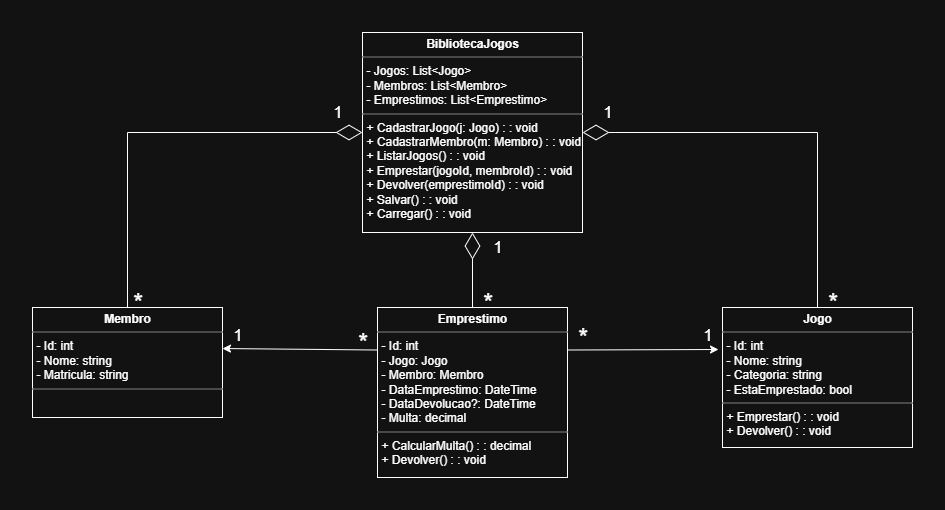

The diagram above was exported from draw.io. Its source (the exported page's mxGraphModel, read from the mxfile embedded in the PNG):
<mxGraphModel dx="1426" dy="777" grid="1" gridSize="10" guides="1" tooltips="1" connect="1" arrows="1" fold="1" page="1" pageScale="1" pageWidth="1100" pageHeight="850" background="none" math="0" shadow="0">
  <root>
    <mxCell id="0" />
    <mxCell id="1" parent="0" />
    <mxCell id="RS6C_gCxSn7v0s2dolcT-1" value="&lt;p style=&quot;margin:0px;margin-top:4px;text-align:center;&quot;&gt;&lt;b&gt;Jogo&lt;/b&gt;&lt;/p&gt;&lt;hr size=&quot;1&quot; style=&quot;border-style:solid;&quot;&gt;&lt;p style=&quot;margin:0px;margin-left:4px;&quot;&gt;- Id: int&lt;/p&gt;&lt;p style=&quot;margin:0px;margin-left:4px;&quot;&gt;- Nome: string&lt;/p&gt;&lt;p style=&quot;margin:0px;margin-left:4px;&quot;&gt;- Categoria: string&lt;/p&gt;&lt;p style=&quot;margin:0px;margin-left:4px;&quot;&gt;- EstaEmprestado: bool&lt;/p&gt;&lt;hr size=&quot;1&quot; style=&quot;border-style:solid;&quot;&gt;&lt;p style=&quot;margin:0px;margin-left:4px;&quot;&gt;+ Emprestar() : : void&lt;br&gt;+ Devolver() : : void&lt;/p&gt;" style="verticalAlign=top;align=left;overflow=fill;html=1;whiteSpace=wrap;" parent="1" vertex="1">
      <mxGeometry x="800" y="500" width="190" height="140" as="geometry" />
    </mxCell>
    <mxCell id="RS6C_gCxSn7v0s2dolcT-2" value="&lt;p style=&quot;margin:0px;margin-top:4px;text-align:center;&quot;&gt;&lt;b&gt;Membro&lt;/b&gt;&lt;/p&gt;&lt;hr size=&quot;1&quot; style=&quot;border-style:solid;&quot;&gt;&lt;p style=&quot;margin:0px;margin-left:4px;&quot;&gt;- Id: int&amp;nbsp; &amp;nbsp; &amp;nbsp; &amp;nbsp; &amp;nbsp;&lt;/p&gt;&lt;p style=&quot;margin:0px;margin-left:4px;&quot;&gt;- Nome: string&amp;nbsp; &amp;nbsp;&amp;nbsp;&lt;/p&gt;&lt;p style=&quot;margin:0px;margin-left:4px;&quot;&gt;- Matricula: string&lt;br&gt;&lt;/p&gt;&lt;hr size=&quot;1&quot; style=&quot;border-style:solid;&quot;&gt;&lt;p style=&quot;margin:0px;margin-left:4px;&quot;&gt;&lt;br&gt;&lt;/p&gt;" style="verticalAlign=top;align=left;overflow=fill;html=1;whiteSpace=wrap;" parent="1" vertex="1">
      <mxGeometry x="110" y="500" width="190" height="110" as="geometry" />
    </mxCell>
    <mxCell id="RS6C_gCxSn7v0s2dolcT-3" value="&lt;p style=&quot;margin:0px;margin-top:4px;text-align:center;&quot;&gt;&lt;b&gt;Emprestimo&lt;/b&gt;&lt;/p&gt;&lt;hr size=&quot;1&quot; style=&quot;border-style:solid;&quot;&gt;&lt;p style=&quot;margin:0px;margin-left:4px;&quot;&gt;- Id: int&lt;span style=&quot;background-color: transparent; color: light-dark(rgb(0, 0, 0), rgb(255, 255, 255));&quot;&gt;&amp;nbsp; &amp;nbsp;&lt;/span&gt;&lt;/p&gt;&lt;p style=&quot;margin:0px;margin-left:4px;&quot;&gt;- Jogo: Jogo&amp;nbsp; &amp;nbsp; &amp;nbsp;&amp;nbsp;&lt;/p&gt;&lt;p style=&quot;margin:0px;margin-left:4px;&quot;&gt;- Membro: Membro&amp;nbsp;&amp;nbsp;&lt;/p&gt;&lt;p style=&quot;margin:0px;margin-left:4px;&quot;&gt;- DataEmprestimo: DateTime&amp;nbsp;&lt;/p&gt;&lt;p style=&quot;margin:0px;margin-left:4px;&quot;&gt;- DataDevolucao?: DateTime&amp;nbsp;&lt;/p&gt;&lt;p style=&quot;margin:0px;margin-left:4px;&quot;&gt;- Multa: decimal&amp;nbsp;&lt;/p&gt;&lt;hr size=&quot;1&quot; style=&quot;border-style:solid;&quot;&gt;&lt;p style=&quot;margin:0px;margin-left:4px;&quot;&gt;+ CalcularMulta() : : decimal&amp;nbsp;&lt;/p&gt;&lt;p style=&quot;margin:0px;margin-left:4px;&quot;&gt;+ Devolver() : : void&lt;/p&gt;" style="verticalAlign=top;align=left;overflow=fill;html=1;whiteSpace=wrap;" parent="1" vertex="1">
      <mxGeometry x="455" y="500" width="190" height="170" as="geometry" />
    </mxCell>
    <mxCell id="RS6C_gCxSn7v0s2dolcT-4" value="&lt;p style=&quot;margin:0px;margin-top:4px;text-align:center;&quot;&gt;&lt;b&gt;BibliotecaJogos&lt;/b&gt;&lt;/p&gt;&lt;hr size=&quot;1&quot; style=&quot;border-style:solid;&quot;&gt;&lt;p style=&quot;margin:0px;margin-left:4px;&quot;&gt;- Jogos: List&amp;lt;Jogo&amp;gt;&amp;nbsp;&lt;/p&gt;&lt;p style=&quot;margin:0px;margin-left:4px;&quot;&gt;- Membros: List&amp;lt;Membro&amp;gt;&amp;nbsp;&lt;/p&gt;&lt;p style=&quot;margin:0px;margin-left:4px;&quot;&gt;&lt;span style=&quot;background-color: transparent;&quot;&gt;- Emprestimos: List&amp;lt;Emprestimo&amp;gt;&lt;/span&gt;&lt;span style=&quot;background-color: transparent; color: light-dark(rgb(0, 0, 0), rgb(255, 255, 255));&quot;&gt;&amp;nbsp;&lt;/span&gt;&lt;/p&gt;&lt;hr size=&quot;1&quot; style=&quot;border-style:solid;&quot;&gt;&lt;p style=&quot;margin:0px;margin-left:4px;&quot;&gt;+ CadastrarJogo(j: Jogo) : : void&lt;/p&gt;&lt;p style=&quot;margin:0px;margin-left:4px;&quot;&gt;+ CadastrarMembro(m: Membro) : : void&lt;/p&gt;&lt;p style=&quot;margin:0px;margin-left:4px;&quot;&gt;+ ListarJogos() : : void&amp;nbsp;&lt;/p&gt;&lt;p style=&quot;margin:0px;margin-left:4px;&quot;&gt;+ Emprestar(jogoId, membroId) : : void&amp;nbsp;&lt;/p&gt;&lt;p style=&quot;margin:0px;margin-left:4px;&quot;&gt;+ Devolver(emprestimoId) : : void&amp;nbsp;&lt;/p&gt;&lt;p style=&quot;margin:0px;margin-left:4px;&quot;&gt;+ Salvar() : : void&amp;nbsp;&lt;/p&gt;&lt;p style=&quot;margin:0px;margin-left:4px;&quot;&gt;+ Carregar() : : void&lt;/p&gt;" style="verticalAlign=top;align=left;overflow=fill;html=1;whiteSpace=wrap;" parent="1" vertex="1">
      <mxGeometry x="440" y="225" width="220" height="200" as="geometry" />
    </mxCell>
    <mxCell id="RS6C_gCxSn7v0s2dolcT-5" style="edgeStyle=orthogonalEdgeStyle;rounded=0;orthogonalLoop=1;jettySize=auto;html=1;exitX=0.5;exitY=1;exitDx=0;exitDy=0;" parent="1" source="RS6C_gCxSn7v0s2dolcT-4" target="RS6C_gCxSn7v0s2dolcT-4" edge="1">
      <mxGeometry relative="1" as="geometry" />
    </mxCell>
    <mxCell id="RS6C_gCxSn7v0s2dolcT-6" style="edgeStyle=orthogonalEdgeStyle;rounded=0;orthogonalLoop=1;jettySize=auto;html=1;exitX=0.5;exitY=1;exitDx=0;exitDy=0;" parent="1" source="RS6C_gCxSn7v0s2dolcT-4" target="RS6C_gCxSn7v0s2dolcT-4" edge="1">
      <mxGeometry relative="1" as="geometry" />
    </mxCell>
    <mxCell id="RS6C_gCxSn7v0s2dolcT-7" style="edgeStyle=orthogonalEdgeStyle;rounded=0;orthogonalLoop=1;jettySize=auto;html=1;exitX=0.5;exitY=1;exitDx=0;exitDy=0;" parent="1" source="RS6C_gCxSn7v0s2dolcT-4" target="RS6C_gCxSn7v0s2dolcT-4" edge="1">
      <mxGeometry relative="1" as="geometry" />
    </mxCell>
    <mxCell id="RS6C_gCxSn7v0s2dolcT-15" value="" style="endArrow=classic;html=1;rounded=0;exitX=0;exitY=0.25;exitDx=0;exitDy=0;entryX=1;entryY=0.373;entryDx=0;entryDy=0;entryPerimeter=0;" parent="1" source="RS6C_gCxSn7v0s2dolcT-3" target="RS6C_gCxSn7v0s2dolcT-2" edge="1">
      <mxGeometry width="50" height="50" relative="1" as="geometry">
        <mxPoint x="400" y="480" as="sourcePoint" />
        <mxPoint x="450" y="430" as="targetPoint" />
      </mxGeometry>
    </mxCell>
    <mxCell id="RS6C_gCxSn7v0s2dolcT-17" value="" style="endArrow=classic;html=1;rounded=0;entryX=-0.021;entryY=0.3;entryDx=0;entryDy=0;exitX=1;exitY=0.25;exitDx=0;exitDy=0;entryPerimeter=0;" parent="1" source="RS6C_gCxSn7v0s2dolcT-3" target="RS6C_gCxSn7v0s2dolcT-1" edge="1">
      <mxGeometry width="50" height="50" relative="1" as="geometry">
        <mxPoint x="400" y="480" as="sourcePoint" />
        <mxPoint x="450" y="430" as="targetPoint" />
      </mxGeometry>
    </mxCell>
    <mxCell id="RS6C_gCxSn7v0s2dolcT-25" value="" style="endArrow=diamondThin;endFill=0;endSize=24;html=1;rounded=0;entryX=0;entryY=0.5;entryDx=0;entryDy=0;exitX=0.5;exitY=0;exitDx=0;exitDy=0;" parent="1" source="RS6C_gCxSn7v0s2dolcT-2" target="RS6C_gCxSn7v0s2dolcT-4" edge="1">
      <mxGeometry width="160" relative="1" as="geometry">
        <mxPoint x="360" y="460" as="sourcePoint" />
        <mxPoint x="520" y="460" as="targetPoint" />
        <Array as="points">
          <mxPoint x="205" y="325" />
        </Array>
      </mxGeometry>
    </mxCell>
    <mxCell id="RS6C_gCxSn7v0s2dolcT-26" value="" style="endArrow=diamondThin;endFill=0;endSize=24;html=1;rounded=0;entryX=1;entryY=0.5;entryDx=0;entryDy=0;exitX=0.5;exitY=0;exitDx=0;exitDy=0;" parent="1" source="RS6C_gCxSn7v0s2dolcT-1" target="RS6C_gCxSn7v0s2dolcT-4" edge="1">
      <mxGeometry width="160" relative="1" as="geometry">
        <mxPoint x="215" y="510" as="sourcePoint" />
        <mxPoint x="450" y="335" as="targetPoint" />
        <Array as="points">
          <mxPoint x="895" y="325" />
        </Array>
      </mxGeometry>
    </mxCell>
    <mxCell id="RS6C_gCxSn7v0s2dolcT-28" value="" style="endArrow=diamondThin;endFill=0;endSize=24;html=1;rounded=0;entryX=0.5;entryY=1;entryDx=0;entryDy=0;exitX=0.5;exitY=0;exitDx=0;exitDy=0;" parent="1" source="RS6C_gCxSn7v0s2dolcT-3" target="RS6C_gCxSn7v0s2dolcT-4" edge="1">
      <mxGeometry width="160" relative="1" as="geometry">
        <mxPoint x="360" y="460" as="sourcePoint" />
        <mxPoint x="520" y="460" as="targetPoint" />
      </mxGeometry>
    </mxCell>
    <mxCell id="RS6C_gCxSn7v0s2dolcT-29" value="*" style="text;html=1;align=center;verticalAlign=middle;resizable=0;points=[];autosize=1;strokeColor=none;fillColor=none;fontSize=25;" parent="1" vertex="1">
      <mxGeometry x="895" y="473" width="30" height="40" as="geometry" />
    </mxCell>
    <mxCell id="RS6C_gCxSn7v0s2dolcT-31" value="*" style="text;html=1;align=center;verticalAlign=middle;resizable=0;points=[];autosize=1;strokeColor=none;fillColor=none;fontSize=25;" parent="1" vertex="1">
      <mxGeometry x="550" y="473" width="30" height="40" as="geometry" />
    </mxCell>
    <mxCell id="RS6C_gCxSn7v0s2dolcT-33" value="*" style="text;html=1;align=center;verticalAlign=middle;resizable=0;points=[];autosize=1;strokeColor=none;fillColor=none;fontSize=25;" parent="1" vertex="1">
      <mxGeometry x="200" y="473" width="30" height="40" as="geometry" />
    </mxCell>
    <mxCell id="RS6C_gCxSn7v0s2dolcT-34" value="1" style="text;html=1;align=center;verticalAlign=middle;resizable=0;points=[];autosize=1;strokeColor=none;fillColor=none;fontSize=17;" parent="1" vertex="1">
      <mxGeometry x="400" y="290" width="30" height="30" as="geometry" />
    </mxCell>
    <mxCell id="RS6C_gCxSn7v0s2dolcT-35" value="1" style="text;html=1;align=center;verticalAlign=middle;resizable=0;points=[];autosize=1;strokeColor=none;fillColor=none;fontSize=17;" parent="1" vertex="1">
      <mxGeometry x="770" y="513" width="30" height="30" as="geometry" />
    </mxCell>
    <mxCell id="RS6C_gCxSn7v0s2dolcT-37" value="*" style="text;html=1;align=center;verticalAlign=middle;resizable=0;points=[];autosize=1;strokeColor=none;fillColor=none;fontSize=25;" parent="1" vertex="1">
      <mxGeometry x="645" y="508" width="30" height="40" as="geometry" />
    </mxCell>
    <mxCell id="RS6C_gCxSn7v0s2dolcT-38" value="1" style="text;html=1;align=center;verticalAlign=middle;resizable=0;points=[];autosize=1;strokeColor=none;fillColor=none;fontSize=17;" parent="1" vertex="1">
      <mxGeometry x="670" y="290" width="30" height="30" as="geometry" />
    </mxCell>
    <mxCell id="RS6C_gCxSn7v0s2dolcT-39" value="1" style="text;html=1;align=center;verticalAlign=middle;resizable=0;points=[];autosize=1;strokeColor=none;fillColor=none;fontSize=17;" parent="1" vertex="1">
      <mxGeometry x="560" y="425" width="30" height="30" as="geometry" />
    </mxCell>
    <mxCell id="RS6C_gCxSn7v0s2dolcT-40" value="1" style="text;html=1;align=center;verticalAlign=middle;resizable=0;points=[];autosize=1;strokeColor=none;fillColor=none;fontSize=17;" parent="1" vertex="1">
      <mxGeometry x="300" y="513" width="30" height="30" as="geometry" />
    </mxCell>
    <mxCell id="RS6C_gCxSn7v0s2dolcT-41" value="*" style="text;html=1;align=center;verticalAlign=middle;resizable=0;points=[];autosize=1;strokeColor=none;fillColor=none;fontSize=25;" parent="1" vertex="1">
      <mxGeometry x="425" y="513" width="30" height="40" as="geometry" />
    </mxCell>
  </root>
</mxGraphModel>